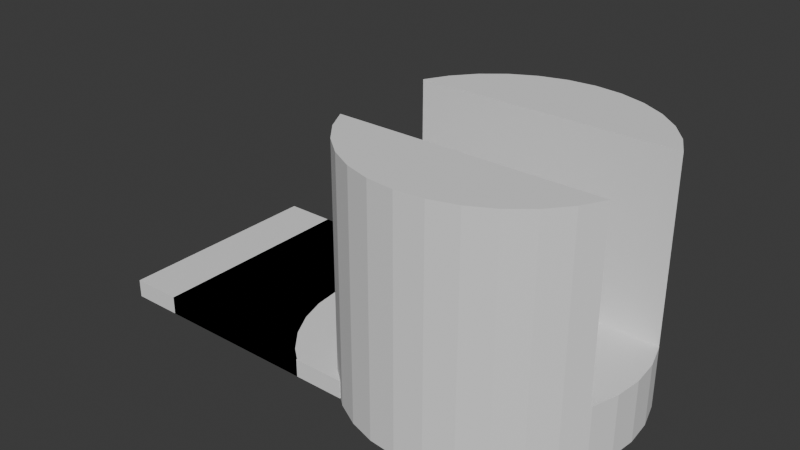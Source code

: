 # Source: backup_module_0409.blend  (saved by Blender 4.4.30; exported with 4.5.12 LTS)
import bpy
from mathutils import Matrix  # noqa: F401  (used for matrix-valued properties, if any)

bpy.ops.wm.read_factory_settings(use_empty=True)
scene = bpy.context.scene
scene.name = 'Scene'

# ---- collections
col_collection = bpy.data.collections.new('Collection'); scene.collection.children.link(col_collection)

# ---- world
world_world = bpy.data.worlds.new('World'); scene.world = world_world
world_world.use_nodes = True; world_world.node_tree.nodes.clear()
_N = world_world.node_tree.nodes; _L = world_world.node_tree.links
n0 = _N.new('ShaderNodeOutputWorld'); n0.name = 'World Output'; n0.location = (300, 300)
n1 = _N.new('ShaderNodeBackground'); n1.name = 'Background'; n1.location = (10, 300)
n1.inputs[0].default_value = (0.05088, 0.05088, 0.05088, 1.0)
_L.new(n1.outputs[0], n0.inputs[0])
n0.is_active_output = True
world_world.color = (0.05088, 0.05088, 0.05088)
world_world.sun_shadow_jitter_overblur = 0.0

# ---- meshes
me_cylinder = bpy.data.meshes.new('Cylinder')
me_cylinder.from_pydata([(0.0, 1.0, -1.0), (-0.1623, -0.1172, -0.8011), (0.0, 1.0, 1.0), (-0.1192, -0.1603, -0.8011), (0.1951, 0.9808, -1.0), (-0.1052, -0.1674, -0.8011), (0.1951, 0.9808, 1.0), (-0.6837, -0.1269, -0.8011), (0.3827, 0.9239, -1.0), (-0.13, 0.1442, -0.8011), (0.3827, 0.9239, 1.0), (-0.1623, 0.1118, -0.8011), (0.5556, 0.8315, -1.0), (-0.1995, 0.1393, -0.8011), (0.5556, 0.8315, 1.0), (-0.5723, 0.1132, -0.8011), (0.7071, 0.7071, -1.0), (-0.758, 0.1076, -0.8011), (0.7071, 0.7071, 1.0), (-0.7202, 0.1132, -0.8011), (0.8315, 0.5556, -1.0), (-0.7206, 0.1132, -0.8011), (0.8315, 0.5556, 1.0), (-0.7784, 0.09762, -0.8011), (0.9239, 0.3827, -1.0), (-0.7948, 0.09099, -0.8011), (0.9808, 0.1951, -1.0), (-0.7895, -0.1122, -0.8011), (1.0, 0.0, -1.0), (-0.7547, -0.1262, -0.8011), (0.9808, -0.1951, -1.0), (-0.717, -0.1293, -0.8011), (0.9239, -0.3827, -1.0), (-0.8233, 0.0673, -0.8011), (0.8315, -0.5556, -1.0), (-0.8427, 0.03625, -0.8011), (-0.19, 0.05751, -0.8011), (0.8315, -0.5556, 1.0), (0.7071, -0.7071, -1.0), (-0.8477, -0.03522, -0.8011), (0.7071, -0.7071, 1.0), (-0.3479, 0.04246, -0.8011), (0.5556, -0.8315, -1.0), (-0.3347, 0.03572, -0.8011), (-0.3626, 0.04483, -0.8011), (0.5556, -0.8315, 1.0), (-0.3626, -0.05022, -0.8011), (0.3827, -0.9239, -1.0), (-0.4077, 0.01199, -0.8011), (0.3827, -0.9239, 1.0), (0.1951, -0.9808, -1.0), (-0.4101, -0.002698, -0.8011), (-0.3241, -0.03059, -0.8011), (0.1951, -0.9808, 1.0), (0.0, -1.0, -1.0), (-0.3905, 0.03572, -0.8011), (0.0, -1.0, 1.0), (-0.401, 0.0252, -0.8011), (-0.1951, -0.9808, -1.0), (-0.818, -0.08849, -0.8011), (-0.8252, -0.07701, -0.8011), (-0.1951, -0.9808, 1.0), (-0.8328, -0.06865, -0.8011), (-0.3827, -0.9239, -1.0), (-0.3479, -0.04786, -0.8011), (-0.3827, -0.9239, 1.0), (-0.8511, 0.0009332, -0.8011), (-0.5556, -0.8315, -1.0), (-0.5556, -0.8315, 1.0), (-0.401, -0.03059, -0.8011), (-0.7071, -0.7071, -1.0), (-0.4077, -0.01738, -0.8011), (-0.7071, -0.7071, 1.0), (-0.3905, -0.04112, -0.8011), (-0.8315, -0.5556, -1.0), (-0.3347, -0.04112, -0.8011), (-0.8315, -0.5556, 1.0), (-0.19, -0.06291, -0.8011), (-0.9239, -0.3827, -1.0), (-0.1995, -0.002698, -0.8011), (-0.9808, -0.1951, -1.0), (-0.3174, -0.01738, -0.8011), (-0.3773, -0.04786, -0.8011), (-1.0, 0.0, -1.0), (-0.9808, 0.1951, -1.0), (-0.315, -0.002698, -0.8011), (-0.9239, 0.3827, -1.0), (-0.3174, 0.01199, -0.8011), (-0.8315, 0.5556, -1.0), (-0.3241, 0.0252, -0.8011), (-0.3773, 0.04246, -0.8011), (-0.8315, 0.5556, 1.0), (-0.7071, 0.7071, -1.0), (-0.401, 0.02511, -0.6025), (-0.7071, 0.7071, 1.0), (-0.4009, 0.02526, -0.6025), (-0.5556, 0.8315, -1.0), (-0.401, 0.0252, -0.6025), (-0.5556, 0.8315, 1.0), (-0.3905, 0.03572, -0.6025), (-0.3827, 0.9239, -1.0), (-0.3773, 0.04242, -0.6025), (-0.3479, 0.04246, -0.6025), (-0.3827, 0.9239, 1.0), (-0.348, 0.04247, -0.6025), (-0.1951, 0.9808, -1.0), (-0.3478, 0.04242, -0.6025), (-0.1951, 0.9808, 1.0), (0.9174, 0.3947, 1.0), (-0.3772, 0.04247, -0.6025), (-0.3626, 0.04483, -0.6025), (0.9174, 0.3947, -0.1726), (0.9239, 0.3827, -0.1726), (-0.3347, 0.03572, -0.6025), (0.9808, 0.1951, -0.1726), (-0.3773, 0.04246, -0.6025), (1.0, 0.0, -0.1726), (-0.1995, -0.002698, -0.6025), (0.9808, -0.1951, -0.1726), (-0.315, -0.002698, -0.6025), (0.9239, -0.3827, -0.1726), (-0.3174, -0.01729, -0.6025), (0.9174, -0.3947, -0.1726), (-0.1995, -0.002322, -0.6025), (0.9174, -0.3947, 1.0), (-0.3174, 0.01189, -0.6025), (-0.9174, -0.3947, 1.0), (-0.19, -0.06291, -0.6025), (-0.9174, -0.3947, -0.1726), (-0.19, -0.06253, -0.6025), (-0.3175, -0.01747, -0.6025), (-0.9239, -0.3827, -0.1726), (-0.9808, -0.1951, -0.1726), (-0.3174, -0.01738, -0.6025), (-0.3174, 0.01199, -0.6025), (-1.0, 0.0, -0.1726), (-0.3175, 0.01207, -0.6025), (-0.9808, 0.1951, -0.1726), (-0.3241, 0.0252, -0.6025), (-0.9239, 0.3827, -0.1726), (-0.19, 0.05751, -0.6025), (-0.9174, 0.3947, -0.1726), (-0.3346, 0.03566, -0.6025), (-0.9174, 0.3947, 1.0), (-0.119, 0.155, -0.6025), (-0.1192, 0.1549, -0.6025), (-0.1193, 0.1549, -0.6025), (-0.1623, 0.1118, -0.6025), (-0.1625, 0.1115, -0.6025), (-0.1621, 0.112, -0.6025), (0.05554, 0.1826, -0.6025), (-0.004485, 0.1921, -0.6025), (0.05571, 0.1825, -0.6025), (-0.0647, 0.1826, -0.6025), (-0.004673, 0.1921, -0.6025), (-0.06488, 0.1826, -0.6025), (0.153, -0.1172, -0.6025), (0.153, -0.1171, -0.6025), (0.1528, -0.1174, -0.6025), (0.1807, 0.05732, -0.6025), (0.1806, 0.05751, -0.6025), (0.1806, 0.05768, -0.6025), (0.1902, -0.002698, -0.6025), (0.1902, -0.002886, -0.6025), (0.1806, -0.06291, -0.6025), (0.1099, -0.1603, -0.6025), (0.153, 0.1118, -0.6025), (0.1528, 0.112, -0.6025), (0.1099, 0.1549, -0.6025), (-0.4077, -0.01729, -0.6025), (-0.4101, -0.002698, -0.6025), (-0.4077, 0.01199, -0.6025), (-0.4077, 0.01189, -0.6025), (-0.401, -0.03051, -0.6025), (-0.4077, -0.01738, -0.6025), (-0.348, -0.04787, -0.6025), (-0.3479, -0.04786, -0.6025), (-0.3478, -0.04781, -0.6025), (-0.3772, -0.04787, -0.6025), (-0.3626, -0.05022, -0.6025), (-0.3773, -0.04781, -0.6025), (-0.3773, -0.04786, -0.6025), (-0.3905, -0.04112, -0.6025), (-0.4009, -0.03066, -0.6025), (-0.401, -0.03059, -0.6025), (-0.3346, -0.04105, -0.6025), (-0.3347, -0.04112, -0.6025), (-0.3241, -0.03059, -0.6025), (-0.06488, -0.188, -0.6025), (-0.004861, -0.1975, -0.6025), (-0.06514, -0.1879, -0.6025), (0.05571, -0.1879, -0.6025), (0.05554, -0.188, -0.6025), (0.05535, -0.188, -0.6025), (-0.004673, -0.1975, -0.6025), (-0.1191, -0.1604, -0.6025), (-0.1195, -0.1601, -0.6025), (-0.1192, -0.1603, -0.6025), (-0.1623, -0.1172, -0.6025), (-0.1625, -0.1169, -0.6025), (-0.8511, 0.0007067, -1.0), (-0.8511, 0.0009332, -1.0), (-0.8329, -0.06844, -1.0), (-0.8477, -0.03522, -1.0), (-0.8428, 0.03603, -1.0), (-0.8427, 0.03625, -1.0), (-0.8253, -0.07696, -1.0), (-0.8252, -0.07701, -1.0), (-0.8328, -0.06865, -1.0), (-0.8233, 0.0673, -1.0), (-0.8234, 0.06711, -1.0), (-0.8252, -0.07709, -1.0), (-0.7784, 0.09762, -1.0), (-0.7947, 0.09103, -1.0), (-0.7782, 0.09768, -1.0), (-0.8231, 0.06745, -1.0), (-0.7948, 0.09099, -1.0), (-0.7206, 0.1132, -1.0), (-0.7202, 0.1132, -1.0), (-0.7208, 0.1132, -1.0), (-0.7202, 0.1132, -1.0), (-0.7193, 0.1132, -1.0), (-0.758, 0.1076, -1.0), (-0.8179, -0.08864, -1.0), (-0.818, -0.08849, -1.0), (-0.06505, 0.1825, -1.0), (-0.06488, 0.1826, -1.0), (-0.004861, 0.1921, -1.0), (-0.004673, 0.1921, -1.0), (0.05535, 0.1826, -1.0), (0.05554, 0.1826, -1.0), (0.1099, 0.1549, -1.0), (0.1097, 0.155, -1.0), (0.153, -0.1172, -1.0), (0.153, 0.1117, -1.0), (0.153, 0.1118, -1.0), (0.1807, -0.06272, -1.0), (0.1806, -0.06291, -1.0), (0.1902, -0.002698, -1.0), (0.1902, -0.00251, -1.0), (0.1806, 0.05751, -1.0), (0.11, -0.1602, -1.0), (0.1806, -0.06308, -1.0), (0.11, 0.1548, -1.0), (0.1097, -0.1604, -1.0), (0.1099, -0.1603, -1.0), (-0.7893, -0.1123, -1.0), (-0.7895, -0.1122, -1.0), (-0.717, -0.1293, -1.0), (-0.7545, -0.1262, -1.0), (-0.7547, -0.1262, -1.0), (-0.5723, 0.1132, -1.0), (-0.6837, -0.1269, -1.0), (-0.5699, 0.1134, -1.0), (-0.6839, -0.127, -1.0), (-0.1089, -0.1672, -1.0), (-0.06514, -0.1879, -1.0), (-0.1052, -0.1674, -1.0), (-0.1193, 0.1549, -1.0), (-0.1192, 0.1549, -1.0), (0.05554, -0.188, -1.0), (-0.004484, -0.1975, -1.0), (-0.06488, -0.188, -1.0), (-0.06469, -0.188, -1.0), (-0.004673, -0.1975, -1.0), (-0.1304, 0.1441, -1.0), (-0.13, 0.1442, -1.0), (0.0, 1.0, 1.0), (0.1951, 0.9808, 1.0), (0.3827, 0.9239, 1.0), (0.5556, 0.8315, 1.0), (0.7071, 0.7071, 1.0), (0.8315, 0.5556, 1.0), (0.9174, 0.3947, 1.0), (-0.8315, 0.5556, 1.0), (-0.9174, 0.3947, 1.0), (-0.7071, 0.7071, 1.0), (-0.5556, 0.8315, 1.0), (-0.3827, 0.9239, 1.0), (-0.1951, 0.9808, 1.0), (0.0, 1.0, 1.0), (0.1951, 0.9808, 1.0), (0.3827, 0.9239, 1.0), (0.5556, 0.8315, 1.0), (0.7071, 0.7071, 1.0), (0.8315, 0.5556, 1.0), (0.9174, 0.3947, 1.0), (-0.8315, 0.5556, 1.0), (-0.9174, 0.3947, 1.0), (-0.7071, 0.7071, 1.0), (-0.5556, 0.8315, 1.0), (-0.3827, 0.9239, 1.0), (-0.1951, 0.9808, 1.0), (0.0, 1.0, 2.25), (0.1951, 0.9808, 2.25), (0.3827, 0.9239, 2.25), (0.5556, 0.8315, 2.25), (0.7071, 0.7071, 2.25), (0.8315, 0.5556, 2.25), (0.9174, 0.3947, 2.25), (-0.8315, 0.5556, 2.25), (-0.9174, 0.3947, 2.25), (-0.7071, 0.7071, 2.25), (-0.5556, 0.8315, 2.25), (-0.3827, 0.9239, 2.25), (-0.1951, 0.9808, 2.25), (0.8315, -0.5556, 2.25), (0.9174, -0.3947, 2.25), (0.7071, -0.7071, 2.25), (0.5556, -0.8315, 2.25), (0.3827, -0.9239, 2.25), (0.1951, -0.9808, 2.25), (0.0, -1.0, 2.25), (-0.1951, -0.9808, 2.25), (-0.3827, -0.9239, 2.25), (-0.5556, -0.8315, 2.25), (-0.7071, -0.7071, 2.25), (-0.8315, -0.5556, 2.25), (-0.9174, -0.3947, 2.25)], [], [(0, 2, 6, 4), (4, 6, 10, 8), (8, 10, 14, 12), (12, 14, 18, 16), (16, 18, 22, 20), (111, 112, 24, 20, 22, 108), (114, 26, 24, 112), (116, 28, 26, 114), (118, 30, 28, 116), (120, 32, 30, 118), (124, 37, 34, 32, 120, 122), (34, 37, 40, 38), (38, 40, 45, 42), (42, 45, 49, 47), (47, 49, 53, 50), (50, 53, 56, 54), (54, 56, 61, 58), (58, 61, 65, 63), (63, 65, 68, 67), (67, 68, 72, 70), (70, 72, 76, 74), (131, 78, 74, 76, 126, 128), (80, 78, 131, 132), (83, 80, 132, 135), (84, 83, 135, 137), (86, 84, 137, 139), (143, 91, 88, 86, 139, 141), (88, 91, 94, 92), (92, 94, 98, 96), (96, 98, 103, 100), (53, 49, 310, 311), (18, 14, 270, 271), (100, 103, 107, 105), (105, 107, 2, 0), (232, 230, 229, 228, 227, 226, 225, 259, 258, 266, 265, 253, 251, 221, 220, 218, 217, 219, 222, 214, 212, 213, 216, 86, 88, 92, 96, 100, 105, 0, 4, 8, 12, 16, 20, 24, 26, 28, 30, 32, 34, 38, 42, 47, 50, 54, 58, 63, 67, 70, 74, 78, 247, 246, 250, 249, 248, 254, 252, 255, 257, 256, 262, 263, 264, 261, 260, 244, 245, 241, 233, 242, 237, 236, 238, 239, 240, 234, 235, 243, 231), (247, 78, 80, 83, 84, 86, 216, 215, 209, 210, 205, 204, 201, 200, 203, 202, 208, 206, 207, 211, 224, 223), (143, 141, 111, 108), (122, 128, 126, 124), (141, 139, 137, 135, 132, 131, 128, 122, 120, 118, 116, 114, 112, 111), (144, 155, 153, 154, 151, 150, 152, 168, 167, 166, 161, 160, 159, 162, 163, 164, 157, 156, 158, 165, 191, 192, 193, 194, 189, 188, 190, 195, 197, 196, 198, 199, 127, 129, 117, 123, 140, 148, 147, 149, 146, 145), (175, 179, 178, 181, 180, 182, 183, 184, 173, 174, 169, 170, 172, 171, 93, 97, 95, 99, 101, 115, 109, 110, 104, 102, 106, 113, 142, 138, 136, 134, 125, 119, 121, 133, 130, 187, 185, 186, 177, 176), (1, 198, 196), (1, 196, 197, 3), (195, 5, 3, 197), (7, 5, 257, 255), (5, 190, 188, 262, 256), (256, 257, 5), (5, 195, 190), (262, 188, 189, 263), (263, 189, 194, 264), (264, 194, 193, 261), (261, 193, 192, 260), (192, 191, 244, 260), (11, 13, 9), (161, 166, 235, 234), (235, 166, 167, 243), (243, 167, 168, 231), (231, 168, 152, 232), (9, 149, 147, 11), (266, 9, 13, 265), (253, 13, 15, 251), (265, 13, 253), (219, 17, 222), (222, 17, 214), (220, 19, 21, 218), (218, 21, 217), (221, 15, 19, 220), (217, 21, 17, 219), (251, 15, 221), (232, 152, 150, 230), (230, 150, 151, 229), (229, 151, 154, 228), (227, 153, 155, 226), (228, 154, 153, 227), (225, 144, 145, 259), (226, 155, 144, 225), (9, 258, 259, 145, 146), (9, 146, 149), (258, 9, 266), (212, 23, 213), (213, 23, 25, 216), (214, 17, 23, 212), (247, 27, 29, 246), (250, 246, 29), (250, 29, 31, 249), (248, 249, 31), (254, 248, 31), (31, 7, 252, 254), (216, 25, 215), (239, 159, 160, 240), (215, 25, 33, 209), (240, 160, 161, 234), (210, 35, 205), (209, 33, 35, 210), (36, 13, 11), (203, 39, 202), (13, 43, 41), (13, 41, 44), (179, 175, 46), (51, 15, 48), (185, 187, 52), (57, 15, 55), (187, 130, 52), (211, 59, 224), (207, 60, 59, 211), (202, 39, 62, 208), (208, 62, 206), (206, 62, 60, 207), (44, 110, 109), (223, 27, 247), (224, 59, 27, 223), (1, 46, 64), (204, 66, 201), (205, 35, 66, 204), (55, 101, 99), (200, 39, 203), (201, 66, 39, 200), (48, 15, 57), (51, 7, 15), (7, 71, 69), (7, 69, 73), (7, 51, 71), (46, 1, 7), (1, 64, 75), (77, 75, 52), (77, 81, 79), (7, 73, 82), (79, 81, 85), (79, 85, 87), (36, 89, 13), (13, 89, 43), (81, 77, 52), (75, 77, 1), (87, 36, 79), (89, 36, 87), (15, 44, 90), (15, 90, 55), (44, 15, 13), (238, 162, 159, 239), (55, 99, 95), (157, 164, 237, 242), (237, 164, 163, 236), (236, 163, 162, 238), (51, 172, 170), (148, 36, 11, 147), (36, 148, 140), (36, 140, 123), (36, 123, 117, 79), (51, 170, 169), (79, 129, 127, 77), (79, 117, 129), (127, 199, 77), (77, 199, 198, 1), (136, 138, 89), (178, 179, 46), (138, 142, 89), (125, 134, 87, 85), (119, 125, 85), (89, 87, 134, 136), (44, 104, 110), (142, 113, 43, 89), (106, 102, 41, 43), (113, 106, 43), (104, 44, 41, 102), (175, 176, 64, 46), (177, 186, 75), (75, 64, 176, 177), (52, 75, 186, 185), (130, 133, 81, 52), (121, 119, 85), (85, 81, 133, 121), (44, 109, 115, 90), (101, 55, 90, 115), (55, 95, 97, 57), (93, 48, 57, 97), (171, 48, 93), (255, 252, 7), (172, 51, 48, 171), (51, 169, 174, 71), (19, 31, 21), (7, 19, 15), (71, 173, 184, 69), (71, 174, 173), (31, 17, 21), (17, 31, 23), (73, 183, 182), (183, 73, 69, 184), (73, 182, 180), (73, 180, 181, 82), (19, 7, 31), (46, 82, 181, 178), (241, 158, 156, 233), (233, 156, 157, 242), (7, 1, 3), (25, 60, 33), (33, 62, 35), (62, 33, 60), (7, 3, 5), (29, 23, 31), (27, 23, 29), (23, 60, 25), (191, 165, 245, 244), (59, 23, 27), (39, 35, 62), (245, 165, 158, 241), (35, 39, 66), (60, 23, 59), (46, 7, 82), (272, 271, 284, 285), (143, 108, 273, 275), (91, 143, 275, 274), (2, 107, 279, 267), (10, 6, 268, 269), (98, 94, 276, 277), (108, 22, 272, 273), (107, 103, 278, 279), (22, 18, 271, 272), (14, 10, 269, 270), (103, 98, 277, 278), (6, 2, 267, 268), (94, 91, 274, 276), (290, 289, 302, 303), (279, 278, 291, 292), (273, 272, 285, 286), (274, 275, 288, 287), (276, 274, 287, 289), (268, 267, 280, 281), (277, 276, 289, 290), (269, 268, 281, 282), (278, 277, 290, 291), (270, 269, 282, 283), (275, 273, 286, 288), (271, 270, 283, 284), (267, 279, 292, 280), (303, 302, 300, 301, 299, 298, 297, 296, 295, 294, 293, 305, 304), (282, 281, 294, 295), (291, 290, 303, 304), (283, 282, 295, 296), (288, 286, 299, 301), (284, 283, 296, 297), (280, 292, 305, 293), (285, 284, 297, 298), (292, 291, 304, 305), (286, 285, 298, 299), (287, 288, 301, 300), (289, 287, 300, 302), (281, 280, 293, 294), (318, 317, 316, 315, 314, 313, 312, 311, 310, 309, 308, 306, 307), (72, 68, 315, 316), (37, 124, 307, 306), (126, 76, 317, 318), (45, 40, 308, 309), (65, 61, 313, 314), (56, 53, 311, 312), (76, 72, 316, 317), (49, 45, 309, 310), (68, 65, 314, 315), (40, 37, 306, 308), (61, 56, 312, 313), (124, 126, 318, 307)])
_uv = me_cylinder.uv_layers.new(name='UVMap')
_uv.uv.foreach_set('vector', [1.0, 0.5, 1.0, 1.0, 0.9688, 1.0, 0.9688, 0.5, 0.9688, 0.5, 0.9688, 1.0, 0.9375, 1.0, 0.9375, 0.5, 0.9375, 0.5, 0.9375, 1.0, 0.9062, 1.0, 0.9062, 0.5, 0.9062, 0.5, 0.9062, 1.0, 0.875, 1.0, 0.875, 0.5, 0.875, 0.5, 0.875, 1.0, 0.8438, 1.0, 0.8438, 0.5, 0.8147, 0.7069, 0.8125, 0.7069, 0.8125, 0.5, 0.8438, 0.5, 0.8438, 1.0, 0.8147, 1.0, 0.7812, 0.7069, 0.7812, 0.5, 0.8125, 0.5, 0.8125, 0.7069, 0.75, 0.7069, 0.75, 0.5, 0.7812, 0.5, 0.7812, 0.7069, 0.7188, 0.7069, 0.7188, 0.5, 0.75, 0.5, 0.75, 0.7069, 0.6875, 0.7069, 0.6875, 0.5, 0.7188, 0.5, 0.7188, 0.7069, 0.6853, 1.0, 0.6562, 1.0, 0.6562, 0.5, 0.6875, 0.5, 0.6875, 0.7069, 0.6853, 0.7069, 0.6562, 0.5, 0.6562, 1.0, 0.625, 1.0, 0.625, 0.5, 0.625, 0.5, 0.625, 1.0, 0.5938, 1.0, 0.5938, 0.5, 0.5938, 0.5, 0.5938, 1.0, 0.5625, 1.0, 0.5625, 0.5, 0.5625, 0.5, 0.5625, 1.0, 0.5312, 1.0, 0.5312, 0.5, 0.5312, 0.5, 0.5312, 1.0, 0.5, 1.0, 0.5, 0.5, 0.5, 0.5, 0.5, 1.0, 0.4688, 1.0, 0.4688, 0.5, 0.4688, 0.5, 0.4688, 1.0, 0.4375, 1.0, 0.4375, 0.5, 0.4375, 0.5, 0.4375, 1.0, 0.4062, 1.0, 0.4062, 0.5, 0.4062, 0.5, 0.4062, 1.0, 0.375, 1.0, 0.375, 0.5, 0.375, 0.5, 0.375, 1.0, 0.3438, 1.0, 0.3438, 0.5, 0.3125, 0.7069, 0.3125, 0.5, 0.3438, 0.5, 0.3438, 1.0, 0.3147, 1.0, 0.3147, 0.7069, 0.2812, 0.5, 0.3125, 0.5, 0.3125, 0.7069, 0.2812, 0.7069, 0.25, 0.5, 0.2812, 0.5, 0.2812, 0.7069, 0.25, 0.7069, 0.2188, 0.5, 0.25, 0.5, 0.25, 0.7069, 0.2188, 0.7069, 0.1875, 0.5, 0.2188, 0.5, 0.2188, 0.7069, 0.1875, 0.7069, 0.1853, 1.0, 0.1562, 1.0, 0.1562, 0.5, 0.1875, 0.5, 0.1875, 0.7069, 0.1853, 0.7069, 0.1562, 0.5, 0.1562, 1.0, 0.125, 1.0, 0.125, 0.5, 0.125, 0.5, 0.125, 1.0, 0.09375, 1.0, 0.09375, 0.5, 0.09375, 0.5, 0.09375, 1.0, 0.0625, 1.0, 0.0625, 0.5, 0.5312, 1.0, 0.5625, 1.0, 0.5625, 1.0, 0.5312, 1.0, 0.875, 1.0, 0.9062, 1.0, 0.9062, 1.0, 0.875, 1.0, 0.0625, 0.5, 0.0625, 1.0, 0.03125, 1.0, 0.03125, 0.5, 0.03125, 0.5, 0.03125, 1.0, 0.0, 1.0, 0.0, 0.5, 0.7763, 0.2872, 0.7633, 0.2938, 0.7633, 0.2938, 0.7489, 0.2961, 0.7488, 0.2961, 0.7344, 0.2938, 0.7344, 0.2938, 0.7214, 0.2872, 0.7214, 0.2872, 0.7188, 0.2846, 0.7187, 0.2846, 0.6132, 0.2772, 0.6127, 0.2772, 0.5774, 0.2772, 0.5771, 0.2772, 0.5771, 0.2772, 0.5771, 0.2772, 0.577, 0.2772, 0.5681, 0.2758, 0.5632, 0.2734, 0.5632, 0.2734, 0.5593, 0.2718, 0.5593, 0.2718, 0.5283, 0.3418, 0.5504, 0.3833, 0.5803, 0.4197, 0.6167, 0.4496, 0.6582, 0.4717, 0.7032, 0.4854, 0.75, 0.49, 0.7968, 0.4854, 0.8418, 0.4717, 0.8833, 0.4496, 0.9197, 0.4197, 0.9496, 0.3833, 0.9717, 0.3418, 0.9854, 0.2968, 0.99, 0.25, 0.9854, 0.2032, 0.9717, 0.1582, 0.9496, 0.1167, 0.9197, 0.08029, 0.8833, 0.05045, 0.8418, 0.02827, 0.7968, 0.01461, 0.75, 0.01, 0.7032, 0.01461, 0.6582, 0.02827, 0.6167, 0.05045, 0.5803, 0.08029, 0.5504, 0.1167, 0.5283, 0.1582, 0.5605, 0.2231, 0.5606, 0.2231, 0.5689, 0.2197, 0.5689, 0.2197, 0.5779, 0.219, 0.5859, 0.2195, 0.5859, 0.2195, 0.7239, 0.2099, 0.7247, 0.2098, 0.7344, 0.2049, 0.7344, 0.2049, 0.7345, 0.2049, 0.7489, 0.2026, 0.7489, 0.2026, 0.7633, 0.2049, 0.7763, 0.2115, 0.7764, 0.2115, 0.7764, 0.2116, 0.7867, 0.2219, 0.7933, 0.2349, 0.7934, 0.2349, 0.7934, 0.2349, 0.7957, 0.2494, 0.7956, 0.2494, 0.7934, 0.2638, 0.7867, 0.2768, 0.7867, 0.2768, 0.7764, 0.2872, 0.7764, 0.2872, 0.5605, 0.2231, 0.5283, 0.1582, 0.5146, 0.2032, 0.51, 0.25, 0.5146, 0.2968, 0.5283, 0.3418, 0.5593, 0.2718, 0.5524, 0.2662, 0.5524, 0.2662, 0.5524, 0.2661, 0.5477, 0.2587, 0.5477, 0.2586, 0.5457, 0.2502, 0.5457, 0.2502, 0.5465, 0.2415, 0.5501, 0.2336, 0.5501, 0.2335, 0.5519, 0.2315, 0.5519, 0.2315, 0.552, 0.2315, 0.5537, 0.2288, 0.5537, 0.2287, 0.6193, 0.2878, 0.375, 0.2878, 0.375, 0.4622, 0.6193, 0.4622, 0.375, 0.7878, 0.375, 0.9622, 0.6193, 0.9622, 0.6193, 0.7878, 0.1628, 0.5, 0.1622, 0.5038, 0.1568, 0.5632, 0.155, 0.625, 0.1568, 0.6868, 0.1622, 0.7462, 0.1628, 0.75, 0.3372, 0.75, 0.3378, 0.7462, 0.3432, 0.6868, 0.345, 0.625, 0.3432, 0.5632, 0.3378, 0.5038, 0.3372, 0.5, 0.2988, 0.5478, 0.3092, 0.534, 0.3092, 0.534, 0.3207, 0.5293, 0.3208, 0.5293, 0.3323, 0.534, 0.3323, 0.5341, 0.3427, 0.5478, 0.351, 0.5692, 0.351, 0.5693, 0.3563, 0.5963, 0.3563, 0.5963, 0.3563, 0.5964, 0.3582, 0.6263, 0.3582, 0.6264, 0.3563, 0.6563, 0.351, 0.6833, 0.351, 0.6834, 0.351, 0.6835, 0.3427, 0.7049, 0.3323, 0.7186, 0.3323, 0.7187, 0.3323, 0.7187, 0.3207, 0.7234, 0.3207, 0.7234, 0.3092, 0.7187, 0.3091, 0.7186, 0.2988, 0.7049, 0.2988, 0.7049, 0.2987, 0.7047, 0.2905, 0.6834, 0.2905, 0.6832, 0.2852, 0.6563, 0.2852, 0.6562, 0.2833, 0.6263, 0.2834, 0.6262, 0.2852, 0.5963, 0.2905, 0.5695, 0.2905, 0.5693, 0.2905, 0.5692, 0.2988, 0.5478, 0.2988, 0.5478, 0.2548, 0.6488, 0.252, 0.65, 0.2492, 0.6488, 0.2492, 0.6488, 0.2492, 0.6488, 0.2467, 0.6455, 0.2447, 0.6403, 0.2447, 0.6402, 0.2447, 0.6402, 0.2434, 0.6337, 0.2434, 0.6336, 0.2429, 0.6263, 0.2434, 0.6191, 0.2434, 0.619, 0.2447, 0.6125, 0.2447, 0.6124, 0.2447, 0.6124, 0.2467, 0.6072, 0.2492, 0.6039, 0.2492, 0.6038, 0.2492, 0.6038, 0.252, 0.6027, 0.2548, 0.6038, 0.2549, 0.6038, 0.2549, 0.6039, 0.2574, 0.6072, 0.2574, 0.6072, 0.2594, 0.6124, 0.2607, 0.619, 0.2607, 0.619, 0.2607, 0.6191, 0.2612, 0.6263, 0.2607, 0.6336, 0.2607, 0.6337, 0.2607, 0.6337, 0.2594, 0.6402, 0.2574, 0.6455, 0.2574, 0.6455, 0.2549, 0.6488, 0.2549, 0.6488, 0.0, 0.0, 0.0, 0.0, 0.0, 0.0, 0.0, 0.0, 0.0, 0.0, 0.0, 0.0, 0.0, 0.0, 0.0, 0.0, 0.0, 0.0, 0.0, 0.0, 0.0, 0.0, 0.0, 0.0, 0.0, 0.0, 0.0, 0.0, 0.0, 0.0, 0.0, 0.0, 0.0, 0.0, 0.0, 0.0, 0.0, 0.0, 0.0, 0.0, 0.0, 0.0, 0.0, 0.0, 0.0, 0.0, 0.0, 0.0, 0.0, 0.0, 0.0, 0.0, 0.0, 0.0, 0.0, 0.0, 0.0, 0.0, 0.0, 0.0, 0.0, 0.0, 0.0, 0.0, 0.0, 0.0, 0.0, 0.0, 0.0, 0.0, 0.0, 0.0, 0.0, 0.0, 0.0, 0.0, 0.0, 0.0, 0.0, 0.0, 0.0, 0.0, 0.0, 0.0, 0.0, 0.0, 0.0, 0.0, 0.0, 0.0, 0.0, 0.0, 0.0, 0.0, 0.0, 0.0, 0.0, 0.0, 0.0, 0.0, 0.0, 0.0, 0.0, 0.0, 0.0, 0.0, 0.0, 0.0, 0.0, 0.0, 0.0, 0.0, 0.0, 0.0, 0.0, 0.0, 0.0, 0.0, 0.0, 0.0, 0.0, 0.0, 0.0, 0.0, 0.0, 0.0, 0.0, 0.0, 0.0, 0.0, 0.0, 0.0, 0.0, 0.0, 0.0, 0.0, 0.0, 0.0, 0.0, 0.0, 0.0, 0.0, 0.0, 0.0, 0.0, 0.0, 0.0, 0.0, 0.0, 0.0, 0.0, 0.0, 0.0, 0.0, 0.0, 0.0, 0.0, 0.0, 0.0, 0.0, 0.0, 0.0, 0.0, 0.0, 0.0, 0.0, 0.0, 0.0, 0.0, 0.0, 0.0, 0.0, 0.0, 0.0, 0.0, 0.0, 0.0, 0.0, 0.0, 0.0, 0.0, 0.0, 0.0, 0.0, 0.0, 0.0, 0.0, 0.0, 0.0, 0.0, 0.0, 0.0, 0.0, 0.0, 0.0, 0.0, 0.0, 0.0, 0.0, 0.0, 0.0, 0.0, 0.0, 0.0, 0.0, 0.0, 0.0, 0.0, 0.0, 0.0, 0.0, 0.0, 0.0, 0.0, 0.0, 0.0, 0.0, 0.0, 0.0, 0.0, 0.0, 0.0, 0.0, 0.0, 0.0, 0.0, 0.0, 0.0, 0.0, 0.0, 0.0, 0.0, 0.0, 0.0, 0.0, 0.0, 0.0, 0.0, 0.0, 0.0, 0.0, 0.0, 0.0, 0.0, 0.0, 0.0, 0.0, 0.0, 0.0, 0.0, 0.0, 0.0, 0.0, 0.0, 0.0, 0.0, 0.0, 0.0, 0.0, 0.0, 0.0, 0.0, 0.0, 0.0, 0.0, 0.0, 0.0, 0.0, 0.0, 0.0, 0.0, 0.0, 0.0, 0.0, 0.0, 0.0, 0.0, 0.0, 0.0, 0.0, 0.0, 0.0, 0.0, 0.0, 0.0, 0.0, 0.0, 0.0, 0.0, 0.0, 0.0, 0.0, 0.0, 0.0, 0.0, 0.0, 0.0, 0.0, 0.0, 0.0, 0.0, 0.0, 0.0, 0.0, 0.0, 0.0, 0.0, 0.0, 0.0, 0.0, 0.0, 0.0, 0.0, 0.0, 0.0, 0.0, 0.0, 0.0, 0.0, 0.0, 0.0, 0.0, 0.0, 0.0, 0.0, 0.0, 0.0, 0.0, 0.0, 0.0, 0.0, 0.0, 0.0, 0.0, 0.0, 0.0, 0.0, 0.0, 0.0, 0.0, 0.0, 0.0, 0.0, 0.0, 0.0, 0.0, 0.0, 0.0, 0.0, 0.0, 0.0, 0.0, 0.0, 0.0, 0.0, 0.0, 0.0, 0.0, 0.0, 0.0, 0.0, 0.0, 0.0, 0.0, 0.0, 0.0, 0.0, 0.0, 0.0, 0.0, 0.0, 0.0, 0.0, 0.0, 0.0, 0.0, 0.0, 0.0, 0.0, 0.0, 0.0, 0.0, 0.0, 0.0, 0.0, 0.0, 0.0, 0.0, 0.0, 0.0, 0.0, 0.0, 0.0, 0.0, 0.0, 0.0, 0.0, 0.0, 0.0, 0.0, 0.0, 0.0, 0.0, 0.0, 0.0, 0.0, 0.0, 0.0, 0.0, 0.0, 0.0, 0.0, 0.0, 0.0, 0.0, 0.0, 0.0, 0.0, 0.0, 0.0, 0.0, 0.0, 0.0, 0.0, 0.0, 0.0, 0.0, 0.0, 0.0, 0.0, 0.0, 0.0, 0.0, 0.0, 0.0, 0.0, 0.0, 0.0, 0.0, 0.0, 0.0, 0.0, 0.0, 0.0, 0.0, 0.0, 0.0, 0.0, 0.0, 0.0, 0.0, 0.0, 0.0, 0.0, 0.0, 0.0, 0.0, 0.0, 0.0, 0.0, 0.0, 0.0, 0.0, 0.0, 0.0, 0.0, 0.0, 0.0, 0.0, 0.0, 0.0, 0.0, 0.0, 0.0, 0.0, 0.0, 0.0, 0.0, 0.0, 0.0, 0.0, 0.0, 0.0, 0.0, 0.0, 0.0, 0.0, 0.0, 0.0, 0.0, 0.0, 0.0, 0.0, 0.0, 0.0, 0.0, 0.0, 0.0, 0.0, 0.0, 0.0, 0.0, 0.0, 0.0, 0.0, 0.0, 0.0, 0.0, 0.0, 0.0, 0.0, 0.0, 0.0, 0.0, 0.0, 0.0, 0.0, 0.0, 0.0, 0.0, 0.0, 0.0, 0.0, 0.0, 0.0, 0.0, 0.0, 0.0, 0.0, 0.0, 0.0, 0.0, 0.0, 0.0, 0.0, 0.0, 0.0, 0.0, 0.0, 0.0, 0.0, 0.0, 0.0, 0.0, 0.0, 0.0, 0.0, 0.0, 0.0, 0.0, 0.0, 0.0, 0.0, 0.0, 0.0, 0.0, 0.0, 0.0, 0.0, 0.0, 0.0, 0.0, 0.0, 0.0, 0.0, 0.0, 0.0, 0.0, 0.0, 0.0, 0.0, 0.0, 0.0, 0.0, 0.0, 0.0, 0.0, 0.0, 0.0, 0.0, 0.0, 0.0, 0.0, 0.0, 0.0, 0.0, 0.0, 0.0, 0.0, 0.0, 0.0, 0.0, 0.0, 0.0, 0.0, 0.0, 0.0, 0.0, 0.0, 0.0, 0.0, 0.0, 0.0, 0.0, 0.0, 0.0, 0.0, 0.0, 0.0, 0.0, 0.0, 0.0, 0.0, 0.0, 0.0, 0.0, 0.0, 0.0, 0.0, 0.0, 0.0, 0.0, 0.0, 0.0, 0.0, 0.0, 0.0, 0.0, 0.0, 0.0, 0.0, 0.0, 0.0, 0.0, 0.0, 0.0, 0.0, 0.0, 0.0, 0.0, 0.0, 0.0, 0.0, 0.0, 0.0, 0.0, 0.0, 0.0, 0.0, 0.0, 0.0, 0.0, 0.0, 0.0, 0.0, 0.0, 0.0, 0.0, 0.0, 0.0, 0.0, 0.0, 0.0, 0.0, 0.0, 0.0, 0.0, 0.0, 0.0, 0.0, 0.0, 0.0, 0.0, 0.0, 0.0, 0.0, 0.0, 0.0, 0.0, 0.0, 0.0, 0.0, 0.0, 0.0, 0.0, 0.0, 0.0, 0.0, 0.0, 0.0, 0.0, 0.0, 0.0, 0.0, 0.0, 0.0, 0.0, 0.0, 0.0, 0.0, 0.0, 0.0, 0.0, 0.0, 0.0, 0.0, 0.0, 0.0, 0.0, 0.0, 0.0, 0.0, 0.0, 0.0, 0.0, 0.0, 0.0, 0.0, 0.0, 0.0, 0.0, 0.0, 0.0, 0.0, 0.0, 0.0, 0.0, 0.0, 0.0, 0.0, 0.0, 0.0, 0.0, 0.0, 0.0, 0.0, 0.0, 0.0, 0.0, 0.0, 0.0, 0.0, 0.0, 0.0, 0.0, 0.0, 0.0, 0.0, 0.0, 0.0, 0.0, 0.0, 0.0, 0.0, 0.0, 0.0, 0.0, 0.0, 0.0, 0.0, 0.0, 0.0, 0.0, 0.0, 0.0, 0.0, 0.0, 0.0, 0.0, 0.0, 0.0, 0.0, 0.0, 0.0, 0.0, 0.0, 0.0, 0.0, 0.0, 0.0, 0.0, 0.0, 0.0, 0.0, 0.0, 0.0, 0.0, 0.0, 0.0, 0.0, 0.0, 0.0, 0.0, 0.0, 0.0, 0.0, 0.0, 0.0, 0.0, 0.0, 0.0, 0.0, 0.0, 0.0, 0.0, 0.0, 0.0, 0.0, 0.0, 0.0, 0.0, 0.0, 0.0, 0.0, 0.0, 0.0, 0.0, 0.0, 0.0, 0.0, 0.0, 0.0, 0.0, 0.0, 0.0, 0.0, 0.0, 0.0, 0.0, 0.0, 0.0, 0.0, 0.0, 0.0, 0.0, 0.0, 0.0, 0.0, 0.0, 0.0, 0.0, 0.0, 0.0, 0.0, 0.0, 0.0, 0.0, 0.0, 0.0, 0.0, 0.0, 0.0, 0.0, 0.0, 0.0, 0.0, 0.0, 0.0, 0.0, 0.0, 0.0, 0.0, 0.0, 0.0, 0.0, 0.0, 0.0, 0.0, 0.0, 0.0, 0.0, 0.0, 0.0, 0.0, 0.0, 0.0, 0.0, 0.0, 0.0, 0.0, 0.0, 0.0, 0.0, 0.0, 0.0, 0.0, 0.0, 0.0, 0.0, 0.0, 0.0, 0.0, 0.0, 0.0, 0.0, 0.0, 0.0, 0.0, 0.0, 0.0, 0.0, 0.0, 0.0, 0.0, 0.0, 0.0, 0.0, 0.0, 0.0, 0.0, 0.0, 0.0, 0.0, 0.0, 0.0, 0.0, 0.0, 0.0, 0.0, 0.0, 0.0, 0.0, 0.0, 0.0, 0.0, 0.0, 0.0, 0.0, 0.0, 0.0, 0.0, 0.0, 0.0, 0.0, 0.0, 0.0, 0.0, 0.0, 0.0, 0.0, 0.0, 0.0, 0.0, 0.0, 0.0, 0.0, 0.0, 0.0, 0.0, 0.0, 0.0, 0.0, 0.0, 0.0, 0.0, 0.0, 0.0, 0.0, 0.0, 0.0, 0.0, 0.0, 0.0, 0.0, 0.0, 0.0, 0.0, 0.0, 0.0, 0.0, 0.0, 0.0, 0.0, 0.0, 0.0, 0.0, 0.0, 0.0, 0.0, 0.0, 0.0, 0.0, 0.0, 0.0, 0.0, 0.0, 0.0, 0.0, 0.0, 0.0, 0.0, 0.0, 0.0, 0.0, 0.0, 0.0, 0.0, 0.0, 0.0, 0.0, 0.0, 0.0, 0.0, 0.0, 0.0, 0.0, 0.0, 0.0, 0.0, 0.0, 0.0, 0.0, 0.0, 0.0, 0.0, 0.0, 0.0, 0.0, 0.0, 0.0, 0.0, 0.0, 0.0, 0.0, 0.0, 0.0, 0.0, 0.0, 0.0, 0.0, 0.0, 0.0, 0.0, 0.0, 0.0, 0.0, 0.0, 0.0, 0.0, 0.0, 0.0, 0.0, 0.0, 0.0, 0.0, 0.0, 0.0, 0.0, 0.0, 0.0, 0.0, 0.0, 0.0, 0.0, 0.0, 0.0, 0.0, 0.0, 0.0, 0.0, 0.0, 0.0, 0.0, 0.0, 0.0, 0.0, 0.0, 0.0, 0.0, 0.0, 0.0, 0.0, 0.0, 0.0, 0.0, 0.0, 0.0, 0.0, 0.0, 0.0, 0.0, 0.0, 0.0, 0.0, 0.0, 0.0, 0.0, 0.0, 0.0, 0.0, 0.0, 0.0, 0.0, 0.0, 0.0, 0.0, 0.0, 0.0, 0.0, 0.0, 0.0, 0.0, 0.0, 0.0, 0.0, 0.0, 0.0, 0.0, 0.0, 0.0, 0.0, 0.0, 0.0, 0.0, 0.0, 0.0, 0.0, 0.0, 0.0, 0.0, 0.0, 0.0, 0.0, 0.0, 0.0, 0.0, 0.0, 0.0, 0.0, 0.0, 0.0, 0.0, 0.0, 0.0, 0.0, 0.0, 0.0, 0.0, 0.0, 0.0, 0.0, 0.0, 0.0, 0.0, 0.0, 0.0, 0.0, 0.0, 0.0, 0.0, 0.0, 0.0, 0.0, 0.0, 0.8438, 1.0, 0.875, 1.0, 0.875, 1.0, 0.8438, 1.0, 0.6193, 0.2878, 0.6193, 0.4622, 0.6193, 0.4622, 0.6193, 0.2878, 0.1562, 1.0, 0.1853, 1.0, 0.1853, 1.0, 0.1562, 1.0, 0.0, 1.0, 0.03125, 1.0, 0.03125, 1.0, 0.0, 1.0, 0.9375, 1.0, 0.9688, 1.0, 0.9688, 1.0, 0.9375, 1.0, 0.09375, 1.0, 0.125, 1.0, 0.125, 1.0, 0.09375, 1.0, 0.8147, 1.0, 0.8438, 1.0, 0.8438, 1.0, 0.8147, 1.0, 0.03125, 1.0, 0.0625, 1.0, 0.0625, 1.0, 0.03125, 1.0, 0.8438, 1.0, 0.875, 1.0, 0.875, 1.0, 0.8438, 1.0, 0.9062, 1.0, 0.9375, 1.0, 0.9375, 1.0, 0.9062, 1.0, 0.0625, 1.0, 0.09375, 1.0, 0.09375, 1.0, 0.0625, 1.0, 0.9688, 1.0, 1.0, 1.0, 1.0, 1.0, 0.9688, 1.0, 0.125, 1.0, 0.1562, 1.0, 0.1562, 1.0, 0.125, 1.0, 0.09375, 1.0, 0.125, 1.0, 0.125, 1.0, 0.09375, 1.0, 0.03125, 1.0, 0.0625, 1.0, 0.0625, 1.0, 0.03125, 1.0, 0.8147, 1.0, 0.8438, 1.0, 0.8438, 1.0, 0.8147, 1.0, 0.1562, 1.0, 0.1853, 1.0, 0.1853, 1.0, 0.1562, 1.0, 0.125, 1.0, 0.1562, 1.0, 0.1562, 1.0, 0.125, 1.0, 0.9688, 1.0, 1.0, 1.0, 1.0, 1.0, 0.9688, 1.0, 0.09375, 1.0, 0.125, 1.0, 0.125, 1.0, 0.09375, 1.0, 0.9375, 1.0, 0.9688, 1.0, 0.9688, 1.0, 0.9375, 1.0, 0.0625, 1.0, 0.09375, 1.0, 0.09375, 1.0, 0.0625, 1.0, 0.9062, 1.0, 0.9375, 1.0, 0.9375, 1.0, 0.9062, 1.0, 0.6193, 0.2878, 0.6193, 0.4622, 0.6193, 0.4622, 0.6193, 0.2878, 0.875, 1.0, 0.9062, 1.0, 0.9062, 1.0, 0.875, 1.0, 0.0, 1.0, 0.03125, 1.0, 0.03125, 1.0, 0.0, 1.0, 0.1167, 0.4496, 0.08029, 0.4197, 0.05045, 0.3833, 0.02982, 0.3447, 0.4702, 0.3447, 0.4496, 0.3833, 0.4197, 0.4197, 0.3833, 0.4496, 0.3418, 0.4717, 0.2968, 0.4854, 0.25, 0.49, 0.2032, 0.4854, 0.1582, 0.4717, 0.9375, 1.0, 0.9688, 1.0, 0.9688, 1.0, 0.9375, 1.0, 0.0625, 1.0, 0.09375, 1.0, 0.09375, 1.0, 0.0625, 1.0, 0.9062, 1.0, 0.9375, 1.0, 0.9375, 1.0, 0.9062, 1.0, 0.6193, 0.2878, 0.6193, 0.4622, 0.6193, 0.4622, 0.6193, 0.2878, 0.875, 1.0, 0.9062, 1.0, 0.9062, 1.0, 0.875, 1.0, 0.0, 1.0, 0.03125, 1.0, 0.03125, 1.0, 0.0, 1.0, 0.8438, 1.0, 0.875, 1.0, 0.875, 1.0, 0.8438, 1.0, 0.03125, 1.0, 0.0625, 1.0, 0.0625, 1.0, 0.03125, 1.0, 0.8147, 1.0, 0.8438, 1.0, 0.8438, 1.0, 0.8147, 1.0, 0.1562, 1.0, 0.1853, 1.0, 0.1853, 1.0, 0.1562, 1.0, 0.125, 1.0, 0.1562, 1.0, 0.1562, 1.0, 0.125, 1.0, 0.9688, 1.0, 1.0, 1.0, 1.0, 1.0, 0.9688, 1.0, 0.02982, 0.1553, 0.05045, 0.1167, 0.08029, 0.08029, 0.1167, 0.05045, 0.1582, 0.02827, 0.2032, 0.01461, 0.25, 0.01, 0.2968, 0.01461, 0.3418, 0.02827, 0.3833, 0.05045, 0.4197, 0.08029, 0.4496, 0.1167, 0.4702, 0.1553, 0.375, 1.0, 0.4062, 1.0, 0.4062, 1.0, 0.375, 1.0, 0.6562, 1.0, 0.6853, 1.0, 0.6853, 1.0, 0.6562, 1.0, 0.3147, 1.0, 0.3438, 1.0, 0.3438, 1.0, 0.3147, 1.0, 0.5938, 1.0, 0.625, 1.0, 0.625, 1.0, 0.5938, 1.0, 0.4375, 1.0, 0.4688, 1.0, 0.4688, 1.0, 0.4375, 1.0, 0.5, 1.0, 0.5312, 1.0, 0.5312, 1.0, 0.5, 1.0, 0.3438, 1.0, 0.375, 1.0, 0.375, 1.0, 0.3438, 1.0, 0.5625, 1.0, 0.5938, 1.0, 0.5938, 1.0, 0.5625, 1.0, 0.4062, 1.0, 0.4375, 1.0, 0.4375, 1.0, 0.4062, 1.0, 0.625, 1.0, 0.6562, 1.0, 0.6562, 1.0, 0.625, 1.0, 0.4688, 1.0, 0.5, 1.0, 0.5, 1.0, 0.4688, 1.0, 0.6193, 0.7878, 0.6193, 0.9622, 0.6193, 0.9622, 0.6193, 0.7878])
me_cylinder.update()
me_cube = bpy.data.meshes.new('Cube')
me_cube.from_pydata([(-1.0, -1.0, -1.0), (-1.0, -1.0, 1.0), (-1.0, 1.0, -1.0), (-1.0, 1.0, 1.0), (1.0, -1.0, -1.0), (1.0, -1.0, 1.0), (1.0, 1.0, -1.0), (1.0, 1.0, 1.0), (1.0, -0.9915, -1.0), (1.0, -0.9915, 1.0), (1.0, 0.9915, 1.0), (1.0, 0.9915, -1.0), (0.8832, -0.8957, -1.0), (0.8832, 0.8957, -1.0), (0.7257, -0.7037, -1.0), (0.6086, 0.4847, -1.0), (0.7257, 0.7037, -1.0), (0.5365, 0.2471, -1.0), (0.6086, -0.4847, -1.0), (0.5122, 0.0, -1.0), (0.5365, -0.2471, -1.0), (0.8832, 0.8957, 1.0), (0.8832, -0.8957, 1.0), (0.6086, 0.4847, 1.0), (0.7257, 0.7037, 1.0), (0.7257, -0.7037, 1.0), (0.6086, -0.4847, 1.0), (0.5365, 0.2471, 1.0), (0.5365, -0.2471, 1.0), (0.5122, 0.0, 1.0)], [], [(0, 1, 3, 2), (2, 3, 7, 6), (5, 4, 8, 9), (11, 6, 7, 10), (4, 5, 1, 0), (12, 8, 4, 0, 2, 6, 11, 13, 16, 15, 17, 19, 20, 18, 14), (10, 7, 3, 1, 5, 9, 22, 25, 26, 28, 29, 27, 23, 24, 21), (8, 12, 22, 9), (22, 12, 14, 25), (25, 14, 18, 26), (26, 18, 20, 28), (28, 20, 19, 29), (29, 19, 17, 27), (27, 17, 15, 23), (23, 15, 16, 24), (24, 16, 13, 21), (11, 10, 21, 13)])
_uv = me_cube.uv_layers.new(name='UVMap')
_uv.uv.foreach_set('vector', [0.375, 0.0, 0.625, 0.0, 0.625, 0.25, 0.375, 0.25, 0.375, 0.25, 0.625, 0.25, 0.625, 0.5, 0.375, 0.5, 0.625, 0.75, 0.375, 0.75, 0.375, 0.7489, 0.625, 0.7489, 0.375, 0.5011, 0.375, 0.5, 0.625, 0.5, 0.625, 0.5011, 0.375, 0.75, 0.625, 0.75, 0.625, 1.0, 0.375, 1.0, 0.3604, 0.737, 0.375, 0.7489, 0.375, 0.75, 0.125, 0.75, 0.125, 0.5, 0.375, 0.5, 0.375, 0.5011, 0.3604, 0.513, 0.3407, 0.537, 0.3261, 0.5644, 0.3171, 0.5941, 0.314, 0.625, 0.3171, 0.6559, 0.3261, 0.6856, 0.3407, 0.713, 0.625, 0.5011, 0.625, 0.5, 0.875, 0.5, 0.875, 0.75, 0.625, 0.75, 0.625, 0.7489, 0.6396, 0.737, 0.6593, 0.713, 0.6739, 0.6856, 0.6829, 0.6559, 0.686, 0.625, 0.6829, 0.5941, 0.6739, 0.5644, 0.6593, 0.537, 0.6396, 0.513, 0.394, 0.5, 0.375, 0.5, 0.375, 0.625, 0.394, 0.625, 0.375, 0.625, 0.375, 0.5, 0.3438, 0.5, 0.3438, 0.625, 0.3438, 0.625, 0.3438, 0.5, 0.3125, 0.5, 0.3125, 0.625, 0.3125, 0.625, 0.3125, 0.5, 0.2812, 0.5, 0.2812, 0.625, 0.2812, 0.625, 0.2812, 0.5, 0.25, 0.5, 0.25, 0.625, 0.25, 0.625, 0.25, 0.5, 0.2188, 0.5, 0.2188, 0.625, 0.2188, 0.625, 0.2188, 0.5, 0.1875, 0.5, 0.1875, 0.625, 0.1875, 0.625, 0.1875, 0.5, 0.1562, 0.5, 0.1562, 0.625, 0.1562, 0.625, 0.1562, 0.5, 0.125, 0.5, 0.125, 0.625, 0.106, 0.5, 0.106, 0.625, 0.125, 0.625, 0.125, 0.5])
me_cube.update()
me_cube_001 = bpy.data.meshes.new('Cube.001')
me_cube_001.from_pydata([(-1.0, -1.0, -1.0), (-1.0, -1.0, 1.0), (-1.0, 1.0, -1.0), (-1.0, 1.0, 1.0), (1.0, -1.0, -1.0), (1.0, -1.0, 1.0), (1.0, 1.0, -1.0), (1.0, 1.0, 1.0), (1.0, -0.9915, -1.0), (1.0, -0.9915, 1.0), (1.0, 0.9915, 1.0), (1.0, 0.9915, -1.0), (0.8832, -0.8957, -1.0), (0.8832, 0.8957, -1.0), (0.7257, -0.7037, -1.0), (0.6086, 0.4847, -1.0), (0.7257, 0.7037, -1.0), (0.5365, 0.2471, -1.0), (0.6086, -0.4847, -1.0), (0.5122, 0.0, -1.0), (0.5365, -0.2471, -1.0), (0.8832, 0.8957, 1.0), (0.8832, -0.8957, 1.0), (0.6086, 0.4847, 1.0), (0.7257, 0.7037, 1.0), (0.7257, -0.7037, 1.0), (0.6086, -0.4847, 1.0), (0.5365, 0.2471, 1.0), (0.5365, -0.2471, 1.0), (0.5122, 0.0, 1.0)], [], [(0, 1, 3, 2), (2, 3, 7, 6), (5, 4, 8, 9), (11, 6, 7, 10), (4, 5, 1, 0), (12, 8, 4, 0, 2, 6, 11, 13, 16, 15, 17, 19, 20, 18, 14), (10, 7, 3, 1, 5, 9, 22, 25, 26, 28, 29, 27, 23, 24, 21), (8, 12, 22, 9), (22, 12, 14, 25), (25, 14, 18, 26), (26, 18, 20, 28), (28, 20, 19, 29), (29, 19, 17, 27), (27, 17, 15, 23), (23, 15, 16, 24), (24, 16, 13, 21), (11, 10, 21, 13)])
_uv = me_cube_001.uv_layers.new(name='UVMap')
_uv.uv.foreach_set('vector', [0.375, 0.0, 0.625, 0.0, 0.625, 0.25, 0.375, 0.25, 0.375, 0.25, 0.625, 0.25, 0.625, 0.5, 0.375, 0.5, 0.625, 0.75, 0.375, 0.75, 0.375, 0.7489, 0.625, 0.7489, 0.375, 0.5011, 0.375, 0.5, 0.625, 0.5, 0.625, 0.5011, 0.375, 0.75, 0.625, 0.75, 0.625, 1.0, 0.375, 1.0, 0.3604, 0.737, 0.375, 0.7489, 0.375, 0.75, 0.125, 0.75, 0.125, 0.5, 0.375, 0.5, 0.375, 0.5011, 0.3604, 0.513, 0.3407, 0.537, 0.3261, 0.5644, 0.3171, 0.5941, 0.314, 0.625, 0.3171, 0.6559, 0.3261, 0.6856, 0.3407, 0.713, 0.625, 0.5011, 0.625, 0.5, 0.875, 0.5, 0.875, 0.75, 0.625, 0.75, 0.625, 0.7489, 0.6396, 0.737, 0.6593, 0.713, 0.6739, 0.6856, 0.6829, 0.6559, 0.686, 0.625, 0.6829, 0.5941, 0.6739, 0.5644, 0.6593, 0.537, 0.6396, 0.513, 0.394, 0.5, 0.375, 0.5, 0.375, 0.625, 0.394, 0.625, 0.375, 0.625, 0.375, 0.5, 0.3438, 0.5, 0.3438, 0.625, 0.3438, 0.625, 0.3438, 0.5, 0.3125, 0.5, 0.3125, 0.625, 0.3125, 0.625, 0.3125, 0.5, 0.2812, 0.5, 0.2812, 0.625, 0.2812, 0.625, 0.2812, 0.5, 0.25, 0.5, 0.25, 0.625, 0.25, 0.625, 0.25, 0.5, 0.2188, 0.5, 0.2188, 0.625, 0.2188, 0.625, 0.2188, 0.5, 0.1875, 0.5, 0.1875, 0.625, 0.1875, 0.625, 0.1875, 0.5, 0.1562, 0.5, 0.1562, 0.625, 0.1562, 0.625, 0.1562, 0.5, 0.125, 0.5, 0.125, 0.625, 0.106, 0.5, 0.106, 0.625, 0.125, 0.625, 0.125, 0.5])
me_cube_001.update()

# ---- objects
ob_cylinder = bpy.data.objects.new('Cylinder', me_cylinder)
ob_cube = bpy.data.objects.new('Cube', me_cube)
ob_cube_001 = bpy.data.objects.new('Cube.001', me_cube_001)

# ---- transforms, parenting, visibility, modifiers, constraints
ob_cylinder.location = (0.0, 0.0, 0.0)
ob_cylinder.scale = (0.76, 0.76, 0.4)
_m = ob_cylinder.modifiers.new('Boolean', 'BOOLEAN')
_m.object = ob_cube
ob_cube.location = (-1.067, 0.0, -0.3485)
ob_cube.scale = (0.6, 0.6, 0.05)
ob_cube_001.location = (-1.351, 0.0, -0.3485)
ob_cube_001.scale = (0.6, 0.6, 0.05)

# ---- collection membership
col_collection.objects.link(ob_cylinder)
col_collection.objects.link(ob_cube)
col_collection.objects.link(ob_cube_001)

# ---- scene / render settings (as saved in the file)
scene.frame_start = 1; scene.frame_end = 250; scene.frame_set(1)
scene.render.engine = 'BLENDER_EEVEE_NEXT'
bpy.context.view_layer.update()

# ---- added for rendering (the .blend has no active camera and no usable light): camera, sun
cam_auto = bpy.data.cameras.new('AutoCamera')
cam_auto.lens = 50.0
cam_auto.sensor_width = 36.0
cam_auto.clip_end = 1000.0
ob_auto_camera = bpy.data.objects.new('AutoCamera', cam_auto)
scene.collection.objects.link(ob_auto_camera)
ob_auto_camera.location = (2.52156, -3.74049, 2.74366)
ob_auto_camera.rotation_euler = (1.09748, -7.21219e-08, 0.694738)
scene.camera = ob_auto_camera
light_auto_sun = bpy.data.lights.new('AutoSun', 'SUN')
light_auto_sun.energy = 3.0
light_auto_sun.angle = 0.0523599
ob_auto_sun = bpy.data.objects.new('AutoSun', light_auto_sun)
scene.collection.objects.link(ob_auto_sun)
ob_auto_sun.rotation_euler = (0.872665, 0.174533, 0.523599)
bpy.context.view_layer.update()
